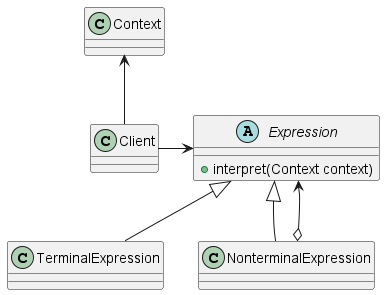

The diagram above was rendered by PlantUML. Its source (embedded in the PNG):
@startuml interpreter

abstract Expression {
    +interpret(Context context)
}

Client -u-> Context
Client -r-> Expression
TerminalExpression -u-|> Expression
NonterminalExpression -u-|> Expression
NonterminalExpression o--> Expression
@enduml